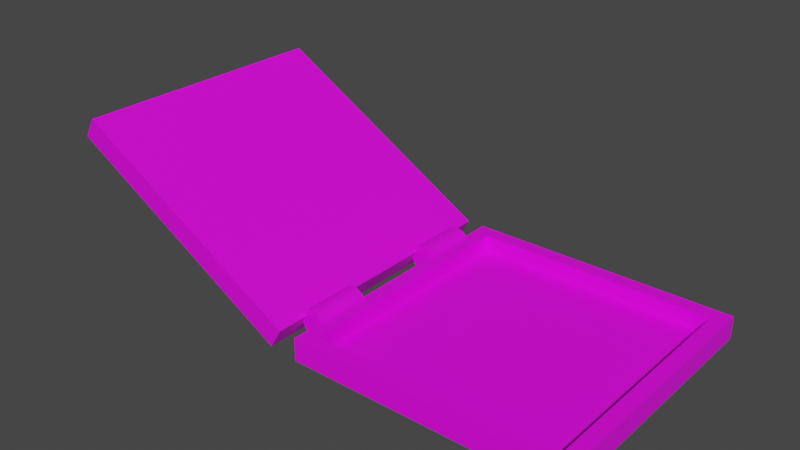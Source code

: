 # Source: TrapDoor.blend  (saved by Blender 3.6.11; exported with 4.5.12 LTS)
import bpy
from mathutils import Matrix  # noqa: F401  (used for matrix-valued properties, if any)

bpy.ops.wm.read_factory_settings(use_empty=True)
scene = bpy.context.scene
scene.name = 'Scene'

# ---- collections
col_collection = bpy.data.collections.new('Collection'); scene.collection.children.link(col_collection)

# ---- images (referenced by path relative to the original .blend; pixels are not part of the script)
import os
ASSET_DIR = os.environ.get("B2B_ASSET_DIR", "")  # directory of the original .blend (textures are referenced by path, not embedded)
HERE = os.path.dirname(os.path.abspath(__file__))  # packed textures are extracted next to this script under _unpacked/

def load_image(name, relpath, width, height, colorspace="sRGB"):
    """Load a texture the original file referenced (path relative to the .blend, or extracted next to this script)."""
    p = next((c for c in (os.path.join(HERE, relpath), os.path.join(ASSET_DIR, relpath)) if relpath and os.path.exists(c)), "")
    if p:
        img = bpy.data.images.load(p, check_existing=True)
        img.name = name
    else:  # same state as the original file: an image datablock whose file is absent (Cycles renders it pink)
        img = bpy.data.images.new(name, width, height)
        img.source = "FILE"
        img.filepath = "//" + (relpath or name)
    img.colorspace_settings.name = colorspace
    return img
img_dungeons_2_texture_01_a_png = load_image('Dungeons_2_Texture_01_A.png', 'Dungeons_2_Texture_01_A.png', 1024, 1024, 'sRGB')

# ---- materials (node trees are filled in below, after node groups)
mat_material = bpy.data.materials.new('Material')
mat_material.alpha_threshold = 0.0
mat_material.use_transparent_shadow = False
mat_material.roughness = 0.5
mat_material.line_color = (0.0, 0.0, 0.0, 1.0)
mat_material_001 = bpy.data.materials.new('Material.001')
mat_material_001.alpha_threshold = 0.0
mat_material_001.use_transparent_shadow = False
mat_material_001.roughness = 0.5
mat_material_001.line_color = (0.0, 0.0, 0.0, 1.0)

# ---- material node trees
mat_material.use_nodes = True; mat_material.node_tree.nodes.clear()
_N = mat_material.node_tree.nodes; _L = mat_material.node_tree.links
n0 = _N.new('ShaderNodeOutputMaterial'); n0.name = 'Material Output'; n0.location = (300, 300)
n1 = _N.new('ShaderNodeBsdfPrincipled'); n1.name = 'Principled BSDF'; n1.location = (10, 300)
n1.distribution = 'GGX'
n1.subsurface_method = 'RANDOM_WALK_SKIN'
n1.inputs[3].default_value = 1.45
n1.inputs[27].default_value = (0.0, 0.0, 0.0, 1.0)
n1.inputs[28].default_value = 1.0
n2 = _N.new('ShaderNodeTexImage'); n2.name = 'Image Texture'; n2.location = (-331, 63)
n2.image = img_dungeons_2_texture_01_a_png
_L.new(n1.outputs[0], n0.inputs[0])
_L.new(n2.outputs[0], n1.inputs[0])
n0.is_active_output = True
mat_material_001.use_nodes = True; mat_material_001.node_tree.nodes.clear()
_N = mat_material_001.node_tree.nodes; _L = mat_material_001.node_tree.links
n0 = _N.new('ShaderNodeOutputMaterial'); n0.name = 'Material Output'; n0.location = (300, 300)
n1 = _N.new('ShaderNodeBsdfPrincipled'); n1.name = 'Principled BSDF'; n1.location = (10, 300)
n1.distribution = 'GGX'
n1.subsurface_method = 'RANDOM_WALK_SKIN'
n1.inputs[3].default_value = 1.45
n1.inputs[27].default_value = (0.0, 0.0, 0.0, 1.0)
n1.inputs[28].default_value = 1.0
_L.new(n1.outputs[0], n0.inputs[0])
n0.is_active_output = True

# ---- world
world_world = bpy.data.worlds.new('World'); scene.world = world_world
world_world.use_nodes = True; world_world.node_tree.nodes.clear()
_N = world_world.node_tree.nodes; _L = world_world.node_tree.links
n0 = _N.new('ShaderNodeOutputWorld'); n0.name = 'World Output'; n0.location = (300, 300)
n1 = _N.new('ShaderNodeBackground'); n1.name = 'Background'; n1.location = (10, 300)
n1.inputs[0].default_value = (0.05088, 0.05088, 0.05088, 1.0)
_L.new(n1.outputs[0], n0.inputs[0])
n0.is_active_output = True
world_world.color = (0.05088, 0.05088, 0.05088)
world_world.use_sun_shadow = False
world_world.sun_shadow_jitter_overblur = 0.0

# ---- meshes
me_cube = bpy.data.meshes.new('Cube')
me_cube.from_pydata([(1.0, 1.0, 1.0), (1.0, 1.0, -1.0), (1.0, -1.0, 1.0), (1.0, -1.0, -1.0), (-1.0, 1.0, 1.0), (-1.0, 1.0, -1.0), (-1.0, -1.0, 1.0), (-1.0, -1.0, -1.0), (0.8914, 0.8914, 1.0), (-0.8914, 0.8914, 1.0), (-0.8914, -0.8914, 1.0), (0.8914, -0.8914, 1.0), (-0.8914, 0.8914, -0.4294), (0.8914, 0.8914, -0.4294), (0.8914, -0.8914, -0.4294), (-0.8914, -0.8914, -0.4294), (-1.068, -0.3641, 1.772), (-1.068, -0.7617, 1.783), (-1.049, -0.3641, 1.75), (-1.049, -0.7617, 1.762), (-1.031, -0.3642, 1.686), (-1.031, -0.7617, 1.698), (-1.015, -0.3642, 1.582), (-1.015, -0.7617, 1.594), (-1.0, -0.3642, 1.442), (-1.0, -0.7618, 1.454), (-0.9886, -0.3642, 1.271), (-0.9886, -0.7618, 1.283), (-0.9798, -0.3643, 1.076), (-0.9798, -0.7619, 1.088), (-0.9744, -0.3643, 0.8651), (-0.9744, -0.7619, 0.877), (-0.9725, -0.3644, 0.6454), (-0.9725, -0.7619, 0.6573), (-0.9744, -0.3644, 0.4257), (-0.9744, -0.762, 0.4376), (-0.9798, -0.3645, 0.2145), (-0.9798, -0.762, 0.2263), (-0.9886, -0.3645, 0.01979), (-0.9886, -0.7621, 0.03164), (-1.0, -0.3646, -0.1509), (-1.0, -0.7621, -0.139), (-1.015, -0.3646, -0.2909), (-1.015, -0.7621, -0.2791), (-1.031, -0.3646, -0.395), (-1.031, -0.7622, -0.3831), (-1.049, -0.3646, -0.4591), (-1.049, -0.7622, -0.4472), (-1.068, -0.3646, -0.4807), (-1.068, -0.7622, -0.4688), (-1.087, -0.3646, -0.4591), (-1.087, -0.7622, -0.4472), (-1.104, -0.3646, -0.395), (-1.104, -0.7622, -0.3831), (-1.121, -0.3646, -0.2909), (-1.121, -0.7621, -0.2791), (-1.135, -0.3646, -0.1509), (-1.135, -0.7621, -0.139), (-1.147, -0.3645, 0.01979), (-1.147, -0.7621, 0.03164), (-1.156, -0.3645, 0.2145), (-1.156, -0.762, 0.2263), (-1.161, -0.3644, 0.4257), (-1.161, -0.762, 0.4376), (-1.163, -0.3644, 0.6454), (-1.163, -0.7619, 0.6573), (-1.161, -0.3643, 0.8651), (-1.161, -0.7619, 0.877), (-1.156, -0.3643, 1.076), (-1.156, -0.7619, 1.088), (-1.147, -0.3642, 1.271), (-1.147, -0.7618, 1.283), (-1.135, -0.3642, 1.442), (-1.135, -0.7618, 1.454), (-1.121, -0.3642, 1.582), (-1.121, -0.7617, 1.594), (-1.104, -0.3642, 1.686), (-1.104, -0.7617, 1.698), (-1.087, -0.3641, 1.75), (-1.087, -0.7617, 1.762), (-1.068, 0.3649, 1.75), (-1.068, 0.7625, 1.738), (-1.049, 0.3649, 1.728), (-1.049, 0.7625, 1.716), (-1.031, 0.3649, 1.664), (-1.031, 0.7624, 1.652), (-1.015, 0.3649, 1.56), (-1.015, 0.7624, 1.548), (-1.0, 0.3648, 1.42), (-1.0, 0.7624, 1.408), (-0.9886, 0.3648, 1.249), (-0.9886, 0.7624, 1.238), (-0.9798, 0.3647, 1.055), (-0.9798, 0.7623, 1.043), (-0.9744, 0.3647, 0.8434), (-0.9744, 0.7623, 0.8316), (-0.9725, 0.3647, 0.6237), (-0.9725, 0.7622, 0.6119), (-0.9744, 0.3646, 0.404), (-0.9744, 0.7622, 0.3922), (-0.9798, 0.3646, 0.1928), (-0.9798, 0.7621, 0.1809), (-0.9886, 0.3645, -0.001932), (-0.9886, 0.7621, -0.01378), (-1.0, 0.3645, -0.1726), (-1.0, 0.762, -0.1844), (-1.015, 0.3645, -0.3126), (-1.015, 0.762, -0.3245), (-1.031, 0.3644, -0.4167), (-1.031, 0.762, -0.4285), (-1.049, 0.3644, -0.4808), (-1.049, 0.762, -0.4926), (-1.068, 0.3644, -0.5024), (-1.068, 0.762, -0.5143), (-1.087, 0.3644, -0.4808), (-1.087, 0.762, -0.4926), (-1.104, 0.3644, -0.4167), (-1.104, 0.762, -0.4285), (-1.121, 0.3645, -0.3126), (-1.121, 0.762, -0.3245), (-1.135, 0.3645, -0.1726), (-1.135, 0.762, -0.1844), (-1.147, 0.3645, -0.001932), (-1.147, 0.7621, -0.01378), (-1.156, 0.3646, 0.1928), (-1.156, 0.7621, 0.1809), (-1.161, 0.3646, 0.404), (-1.161, 0.7622, 0.3922), (-1.163, 0.3647, 0.6237), (-1.163, 0.7622, 0.6119), (-1.161, 0.3647, 0.8434), (-1.161, 0.7623, 0.8316), (-1.156, 0.3647, 1.055), (-1.156, 0.7623, 1.043), (-1.147, 0.3648, 1.249), (-1.147, 0.7624, 1.238), (-1.135, 0.3648, 1.42), (-1.135, 0.7624, 1.408), (-1.121, 0.3649, 1.56), (-1.121, 0.7624, 1.548), (-1.104, 0.3649, 1.664), (-1.104, 0.7624, 1.652), (-1.087, 0.3649, 1.728), (-1.087, 0.7625, 1.716)], [], [(9, 10, 15, 12), (3, 2, 6, 7), (7, 6, 4, 5), (5, 1, 3, 7), (1, 0, 2, 3), (5, 4, 0, 1), (0, 4, 9, 8), (4, 6, 10, 9), (6, 2, 11, 10), (2, 0, 8, 11), (8, 9, 12, 13), (10, 11, 14, 15), (11, 8, 13, 14), (16, 17, 19, 18), (18, 19, 21, 20), (20, 21, 23, 22), (22, 23, 25, 24), (24, 25, 27, 26), (26, 27, 29, 28), (28, 29, 31, 30), (30, 31, 33, 32), (32, 33, 35, 34), (34, 35, 37, 36), (36, 37, 39, 38), (38, 39, 41, 40), (40, 41, 43, 42), (42, 43, 45, 44), (44, 45, 47, 46), (46, 47, 49, 48), (48, 49, 51, 50), (50, 51, 53, 52), (52, 53, 55, 54), (54, 55, 57, 56), (56, 57, 59, 58), (58, 59, 61, 60), (60, 61, 63, 62), (62, 63, 65, 64), (64, 65, 67, 66), (66, 67, 69, 68), (68, 69, 71, 70), (70, 71, 73, 72), (72, 73, 75, 74), (74, 75, 77, 76), (19, 17, 79, 77, 75, 73, 71, 69, 67, 65, 63, 61, 59, 57, 55, 53, 51, 49, 47, 45, 43, 41, 39, 37, 35, 33, 31, 29, 27, 25, 23, 21), (76, 77, 79, 78), (78, 79, 17, 16), (16, 18, 20, 22, 24, 26, 28, 30, 32, 34, 36, 38, 40, 42, 44, 46, 48, 50, 52, 54, 56, 58, 60, 62, 64, 66, 68, 70, 72, 74, 76, 78), (80, 82, 83, 81), (82, 84, 85, 83), (84, 86, 87, 85), (86, 88, 89, 87), (88, 90, 91, 89), (90, 92, 93, 91), (92, 94, 95, 93), (94, 96, 97, 95), (96, 98, 99, 97), (98, 100, 101, 99), (100, 102, 103, 101), (102, 104, 105, 103), (104, 106, 107, 105), (106, 108, 109, 107), (108, 110, 111, 109), (110, 112, 113, 111), (112, 114, 115, 113), (114, 116, 117, 115), (116, 118, 119, 117), (118, 120, 121, 119), (120, 122, 123, 121), (122, 124, 125, 123), (124, 126, 127, 125), (126, 128, 129, 127), (128, 130, 131, 129), (130, 132, 133, 131), (132, 134, 135, 133), (134, 136, 137, 135), (136, 138, 139, 137), (138, 140, 141, 139), (83, 85, 87, 89, 91, 93, 95, 97, 99, 101, 103, 105, 107, 109, 111, 113, 115, 117, 119, 121, 123, 125, 127, 129, 131, 133, 135, 137, 139, 141, 143, 81), (140, 142, 143, 141), (142, 80, 81, 143), (80, 142, 140, 138, 136, 134, 132, 130, 128, 126, 124, 122, 120, 118, 116, 114, 112, 110, 108, 106, 104, 102, 100, 98, 96, 94, 92, 90, 88, 86, 84, 82)])
_uv = me_cube.uv_layers.new(name='UVMap')
_uv.uv.foreach_set('vector', [0.696, 0.6288, 0.6619, 0.707, 0.7661, 0.6831, 0.6944, 0.6678, 0.7061, 0.6811, 0.7701, 0.6811, 0.7287, 0.7307, 0.7904, 0.7006, 0.6892, 0.5603, 0.7831, 0.5603, 0.7831, 0.6542, 0.6892, 0.6542, 0.8385, 0.5607, 0.8443, 0.5429, 0.7061, 0.6811, 0.6421, 0.6811, 0.8443, 0.5429, 0.8149, 0.5355, 0.7701, 0.6811, 0.7061, 0.6811, 0.6892, 0.6542, 0.7831, 0.6542, 0.8149, 0.5355, 0.8443, 0.5429, 0.8149, 0.5355, 0.7958, 0.5069, 0.696, 0.6288, 0.7736, 0.6206, 0.7958, 0.5069, 0.669, 0.714, 0.6619, 0.707, 0.696, 0.6288, 0.669, 0.714, 0.7701, 0.6811, 0.7736, 0.6776, 0.6619, 0.707, 0.7701, 0.6811, 0.8149, 0.5355, 0.7736, 0.6206, 0.7736, 0.6776, 0.7736, 0.6206, 0.696, 0.6288, 0.6944, 0.6678, 0.7904, 0.6391, 0.6619, 0.707, 0.7736, 0.6776, 0.7916, 0.6899, 0.7661, 0.6831, 0.7736, 0.6776, 0.7736, 0.6206, 0.7904, 0.6391, 0.7916, 0.6899, 0.3203, 0.1074, 0.3203, 0.1062, 0.3204, 0.1062, 0.3204, 0.1074, 0.3204, 0.1074, 0.3204, 0.1062, 0.3205, 0.1062, 0.3205, 0.1074, 0.3205, 0.1074, 0.3205, 0.1062, 0.3205, 0.1062, 0.3205, 0.1074, 0.3205, 0.1074, 0.3205, 0.1062, 0.3206, 0.1062, 0.3206, 0.1074, 0.3206, 0.1074, 0.3206, 0.1062, 0.3207, 0.1062, 0.3207, 0.1074, 0.3207, 0.1074, 0.3207, 0.1062, 0.3208, 0.1062, 0.3208, 0.1074, 0.3208, 0.1074, 0.3208, 0.1062, 0.3208, 0.1062, 0.3208, 0.1074, 0.3208, 0.1074, 0.3208, 0.1062, 0.3209, 0.1062, 0.3209, 0.1074, 0.3209, 0.1074, 0.3209, 0.1062, 0.321, 0.1062, 0.321, 0.1074, 0.321, 0.1074, 0.321, 0.1062, 0.3211, 0.1062, 0.3211, 0.1074, 0.3211, 0.1074, 0.3211, 0.1062, 0.3211, 0.1062, 0.3211, 0.1074, 0.3211, 0.1074, 0.3211, 0.1062, 0.3215, 0.1063, 0.3211, 0.1072, 0.3211, 0.1072, 0.3215, 0.1063, 0.3213, 0.1062, 0.3213, 0.1074, 0.3213, 0.1074, 0.3213, 0.1062, 0.3214, 0.1062, 0.3214, 0.1074, 0.3214, 0.1074, 0.3214, 0.1062, 0.3214, 0.1062, 0.3214, 0.1074, 0.3214, 0.1074, 0.3214, 0.1062, 0.3215, 0.1062, 0.3215, 0.1074, 0.3215, 0.1074, 0.3215, 0.1062, 0.3216, 0.1062, 0.3216, 0.1074, 0.3216, 0.1074, 0.3216, 0.1062, 0.3217, 0.1062, 0.3217, 0.1074, 0.3217, 0.1074, 0.3217, 0.1062, 0.3218, 0.1062, 0.3218, 0.1074, 0.3218, 0.1074, 0.3218, 0.1062, 0.3218, 0.1062, 0.3218, 0.1074, 0.3218, 0.1074, 0.3218, 0.1062, 0.3219, 0.1063, 0.3219, 0.1074, 0.3219, 0.1074, 0.3219, 0.1063, 0.322, 0.1062, 0.322, 0.1074, 0.322, 0.1074, 0.322, 0.1062, 0.3221, 0.1062, 0.3221, 0.1074, 0.3221, 0.1074, 0.3221, 0.1062, 0.3221, 0.1062, 0.3221, 0.1074, 0.3221, 0.1074, 0.3221, 0.1062, 0.3222, 0.1062, 0.3222, 0.1074, 0.3222, 0.1074, 0.3222, 0.1062, 0.3223, 0.1062, 0.3223, 0.1074, 0.3223, 0.1074, 0.3223, 0.1062, 0.3224, 0.1062, 0.3224, 0.1074, 0.3224, 0.1074, 0.3224, 0.1062, 0.3224, 0.1062, 0.3224, 0.1073, 0.3224, 0.1073, 0.3224, 0.1062, 0.3225, 0.1062, 0.3225, 0.1074, 0.3225, 0.1074, 0.3225, 0.1062, 0.3226, 0.1062, 0.3226, 0.1074, 0.322, 0.1075, 0.3221, 0.1075, 0.3222, 0.1075, 0.3224, 0.1075, 0.3225, 0.1075, 0.3225, 0.1076, 0.3226, 0.1077, 0.3227, 0.1078, 0.3227, 0.1079, 0.3227, 0.108, 0.3227, 0.1081, 0.3227, 0.1083, 0.3226, 0.1084, 0.3225, 0.1084, 0.3225, 0.1085, 0.3224, 0.1086, 0.3222, 0.1086, 0.3221, 0.1086, 0.322, 0.1086, 0.3219, 0.1086, 0.3218, 0.1085, 0.3217, 0.1084, 0.3216, 0.1084, 0.3216, 0.1083, 0.3216, 0.1081, 0.3215, 0.108, 0.3216, 0.1079, 0.3216, 0.1078, 0.3216, 0.1077, 0.3217, 0.1076, 0.3218, 0.1075, 0.3219, 0.1075, 0.3226, 0.1074, 0.3226, 0.1062, 0.3227, 0.1062, 0.3227, 0.1074, 0.3227, 0.1074, 0.3227, 0.1062, 0.3227, 0.1062, 0.3227, 0.1074, 0.3209, 0.1075, 0.3208, 0.1075, 0.3207, 0.1075, 0.3206, 0.1075, 0.3205, 0.1076, 0.3204, 0.1077, 0.3204, 0.1078, 0.3203, 0.1079, 0.3203, 0.108, 0.3203, 0.1081, 0.3204, 0.1083, 0.3204, 0.1084, 0.3205, 0.1084, 0.3206, 0.1085, 0.3207, 0.1086, 0.3208, 0.1086, 0.3209, 0.1086, 0.321, 0.1086, 0.3211, 0.1086, 0.3212, 0.1085, 0.3213, 0.1084, 0.3214, 0.1084, 0.3215, 0.1083, 0.3215, 0.1081, 0.3215, 0.108, 0.3215, 0.1079, 0.3215, 0.1078, 0.3214, 0.1077, 0.3213, 0.1076, 0.3212, 0.1075, 0.3211, 0.1075, 0.321, 0.1075, 0.3203, 0.1074, 0.3204, 0.1074, 0.3204, 0.1062, 0.3203, 0.1062, 0.3204, 0.1074, 0.3205, 0.1074, 0.3205, 0.1062, 0.3204, 0.1062, 0.3205, 0.1074, 0.3205, 0.1074, 0.3205, 0.1062, 0.3205, 0.1062, 0.3205, 0.1074, 0.3206, 0.1073, 0.3206, 0.1062, 0.3205, 0.1062, 0.3206, 0.1073, 0.3207, 0.1074, 0.3207, 0.1062, 0.3206, 0.1062, 0.3207, 0.1074, 0.3208, 0.1074, 0.3208, 0.1062, 0.3207, 0.1062, 0.3208, 0.1074, 0.3208, 0.1074, 0.3208, 0.1062, 0.3208, 0.1062, 0.3208, 0.1074, 0.3209, 0.1074, 0.3209, 0.1062, 0.3208, 0.1062, 0.3209, 0.1074, 0.321, 0.1074, 0.321, 0.1062, 0.3209, 0.1062, 0.321, 0.1074, 0.3211, 0.1074, 0.3211, 0.1062, 0.321, 0.1062, 0.3211, 0.1074, 0.3211, 0.1074, 0.3211, 0.1062, 0.3211, 0.1062, 0.3211, 0.1074, 0.3211, 0.1074, 0.3212, 0.1063, 0.3211, 0.1062, 0.3211, 0.1074, 0.3213, 0.1074, 0.3213, 0.1062, 0.3212, 0.1063, 0.3213, 0.1074, 0.3214, 0.1074, 0.3214, 0.1062, 0.3213, 0.1062, 0.3214, 0.1074, 0.3214, 0.1074, 0.3214, 0.1062, 0.3214, 0.1062, 0.3214, 0.1074, 0.3215, 0.1074, 0.3215, 0.1062, 0.3214, 0.1062, 0.3215, 0.1074, 0.3216, 0.1074, 0.3216, 0.1062, 0.3215, 0.1062, 0.3216, 0.1074, 0.3217, 0.1074, 0.3217, 0.1062, 0.3216, 0.1062, 0.3217, 0.1074, 0.3218, 0.1074, 0.3218, 0.1062, 0.3217, 0.1062, 0.3218, 0.1074, 0.3218, 0.1073, 0.3218, 0.1062, 0.3218, 0.1062, 0.3218, 0.1073, 0.3219, 0.1074, 0.3219, 0.1063, 0.3218, 0.1062, 0.3219, 0.1074, 0.322, 0.1074, 0.322, 0.1062, 0.3219, 0.1063, 0.322, 0.1074, 0.3221, 0.1074, 0.3221, 0.1062, 0.322, 0.1062, 0.3221, 0.1074, 0.3221, 0.1074, 0.3221, 0.1062, 0.3221, 0.1062, 0.3221, 0.1074, 0.3222, 0.1074, 0.3222, 0.1062, 0.3221, 0.1062, 0.3222, 0.1074, 0.3223, 0.1074, 0.3223, 0.1062, 0.3222, 0.1062, 0.3223, 0.1074, 0.3224, 0.1074, 0.3224, 0.1062, 0.3223, 0.1062, 0.3224, 0.1074, 0.3223, 0.1074, 0.3224, 0.1062, 0.3224, 0.1062, 0.3223, 0.1074, 0.3225, 0.1074, 0.3225, 0.1062, 0.3224, 0.1062, 0.3225, 0.1074, 0.3226, 0.1074, 0.3226, 0.1062, 0.3225, 0.1062, 0.322, 0.1075, 0.3219, 0.1075, 0.3218, 0.1075, 0.3217, 0.1076, 0.3216, 0.1077, 0.3216, 0.1078, 0.3216, 0.1079, 0.3215, 0.108, 0.3216, 0.1081, 0.3216, 0.1083, 0.3216, 0.1084, 0.3217, 0.1084, 0.3218, 0.1085, 0.3219, 0.1086, 0.322, 0.1086, 0.3221, 0.1086, 0.3222, 0.1086, 0.3224, 0.1086, 0.3225, 0.1085, 0.3225, 0.1084, 0.3226, 0.1084, 0.3227, 0.1083, 0.3227, 0.1081, 0.3227, 0.108, 0.3227, 0.1079, 0.3227, 0.1078, 0.3226, 0.1077, 0.3225, 0.1076, 0.3225, 0.1075, 0.3224, 0.1075, 0.3222, 0.1075, 0.3221, 0.1075, 0.3226, 0.1074, 0.3227, 0.1074, 0.3227, 0.1062, 0.3226, 0.1062, 0.3227, 0.1074, 0.3227, 0.1074, 0.3227, 0.1062, 0.3227, 0.1062, 0.3209, 0.1075, 0.321, 0.1075, 0.3211, 0.1075, 0.3212, 0.1075, 0.3213, 0.1076, 0.3214, 0.1077, 0.3215, 0.1078, 0.3215, 0.1079, 0.3215, 0.108, 0.3215, 0.1081, 0.3215, 0.1083, 0.3214, 0.1084, 0.3213, 0.1084, 0.3212, 0.1085, 0.3211, 0.1086, 0.321, 0.1086, 0.3209, 0.1086, 0.3208, 0.1086, 0.3207, 0.1086, 0.3206, 0.1085, 0.3205, 0.1084, 0.3204, 0.1084, 0.3204, 0.1083, 0.3203, 0.1081, 0.3203, 0.108, 0.3203, 0.1079, 0.3204, 0.1078, 0.3204, 0.1077, 0.3205, 0.1076, 0.3206, 0.1075, 0.3207, 0.1075, 0.3208, 0.1075])
me_cube.materials.append(mat_material)
me_cube.materials.append(mat_material_001)
me_cube.use_mirror_vertex_groups = False
me_cube.update()
me_cube_002 = bpy.data.meshes.new('Cube.002')
me_cube_002.from_pydata([(-0.8914, 0.8914, -0.4294), (0.8914, 0.8914, -0.4294), (0.8914, -0.8914, -0.4294), (-0.8914, -0.8914, -0.4294)], [], [(1, 0, 3, 2)])
_uv = me_cube_002.uv_layers.new(name='UVMap')
_uv.uv.foreach_set('vector', [0.6386, 0.5136, 0.8614, 0.5136, 0.8614, 0.7364, 0.6386, 0.7364])
me_cube_002.materials.append(mat_material)
me_cube_002.use_mirror_vertex_groups = False
me_cube_002.update()
me_cube_003 = bpy.data.meshes.new('Cube.003')
me_cube_003.from_pydata([(-2.947, 1.0, 10.99), (-2.863, 1.0, 12.73), (-2.947, -1.0, 10.99), (-2.863, -1.0, 12.73), (-1.212, 1.0, -0.7535), (-1.128, 1.0, 0.9815), (-1.212, -1.0, -0.7535), (-1.128, -1.0, 0.9815)], [], [(0, 4, 6, 2), (3, 2, 6, 7), (7, 6, 4, 5), (5, 1, 3, 7), (1, 0, 2, 3), (5, 4, 0, 1)])
me_cube_003.polygons.foreach_set('material_index', [1, 1, 1, 1, 1, 1])
_uv = me_cube_003.uv_layers.new(name='UVMap')
_uv.uv.foreach_set('vector', [0.6557, 0.5183, 0.8442, 0.5183, 0.8442, 0.7068, 0.7565, 0.6339, 0.6534, 0.5787, 0.7565, 0.6339, 0.8055, 0.7309, 0.6534, 0.7309, 0.6649, 0.5497, 0.8182, 0.5497, 0.8182, 0.703, 0.6649, 0.703, 0.7829, 0.5679, 0.7393, 0.6454, 0.6534, 0.5787, 0.7829, 0.7212, 0.7393, 0.6454, 0.6557, 0.5183, 0.7565, 0.6339, 0.6534, 0.5787, 0.6649, 0.703, 0.8182, 0.703, 0.6557, 0.5183, 0.7393, 0.6454])
me_cube_003.materials.append(mat_material)
me_cube_003.materials.append(mat_material)
me_cube_003.use_mirror_vertex_groups = False
me_cube_003.update()

# ---- objects
ob_cube = bpy.data.objects.new('Cube', me_cube)
ob_cube_002 = bpy.data.objects.new('Cube.002', me_cube_002)
ob_cube_001 = bpy.data.objects.new('Cube.001', me_cube_003)

# ---- transforms, parenting, visibility, modifiers, constraints
ob_cube.location = (0.0, 0.0, 0.0)
ob_cube.scale = (1.999, 1.999, 0.1693)
ob_cube.lock_rotations_4d = False
ob_cube.empty_display_type = 'ARROWS'
ob_cube.lineart.crease_threshold = 0.0
ob_cube_002.location = (0.0, 0.0, 0.0)
ob_cube_002.scale = (1.999, 1.999, 0.1693)
ob_cube_002.lock_rotations_4d = False
ob_cube_002.empty_display_type = 'ARROWS'
ob_cube_002.lineart.crease_threshold = 0.0
ob_cube_001.location = (0.0, 0.0, 0.0)
ob_cube_001.scale = (1.999, 1.999, 0.1693)
ob_cube_001.lock_rotations_4d = False
ob_cube_001.empty_display_type = 'ARROWS'
ob_cube_001.lineart.crease_threshold = 0.0

# ---- collection membership
col_collection.objects.link(ob_cube)
col_collection.objects.link(ob_cube_002)
col_collection.objects.link(ob_cube_001)

# ---- scene / render settings (as saved in the file)
scene.frame_start = 1; scene.frame_end = 250; scene.frame_set(1)
scene.render.engine = 'BLENDER_EEVEE_NEXT'
scene.cycles.sampling_pattern = 'TABULATED_SOBOL'
scene.view_settings.view_transform = 'Filmic'
bpy.context.view_layer.update()

# ---- added for rendering (the .blend has no active camera and no usable light): camera, sun
cam_auto = bpy.data.cameras.new('AutoCamera')
cam_auto.lens = 50.0
cam_auto.sensor_width = 36.0
cam_auto.clip_end = 1000.0
ob_auto_camera = bpy.data.objects.new('AutoCamera', cam_auto)
scene.collection.objects.link(ob_auto_camera)
ob_auto_camera.location = (6.51404, -10.1514, 7.76017)
ob_auto_camera.rotation_euler = (1.09748, -7.21219e-08, 0.694738)
scene.camera = ob_auto_camera
light_auto_sun = bpy.data.lights.new('AutoSun', 'SUN')
light_auto_sun.energy = 3.0
light_auto_sun.angle = 0.0523599
ob_auto_sun = bpy.data.objects.new('AutoSun', light_auto_sun)
scene.collection.objects.link(ob_auto_sun)
ob_auto_sun.rotation_euler = (0.872665, 0.174533, 0.523599)
bpy.context.view_layer.update()
